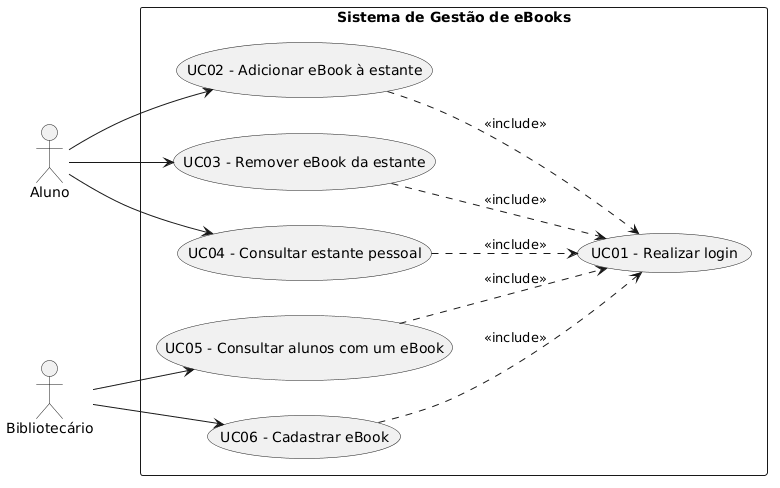

The diagram above was rendered by PlantUML. Its source (embedded in the PNG):
@startuml
left to right direction
skinparam packageStyle rectangle

actor Aluno
actor Bibliotecario as "Bibliotecário"

rectangle "Sistema de Gestão de eBooks" {
  usecase "UC01 - Realizar login" as UC01
  usecase "UC02 - Adicionar eBook à estante" as UC02
  usecase "UC03 - Remover eBook da estante" as UC03
  usecase "UC04 - Consultar estante pessoal" as UC04
  usecase "UC05 - Consultar alunos com um eBook" as UC05
  usecase "UC06 - Cadastrar eBook" as UC06
}

Aluno --> UC02
Aluno --> UC03
Aluno --> UC04

Bibliotecario --> UC05
Bibliotecario --> UC06

UC02 ..> UC01 : <<include>>
UC03 ..> UC01 : <<include>>
UC04 ..> UC01 : <<include>>
UC05 ..> UC01 : <<include>>
UC06 ..> UC01 : <<include>>
@enduml